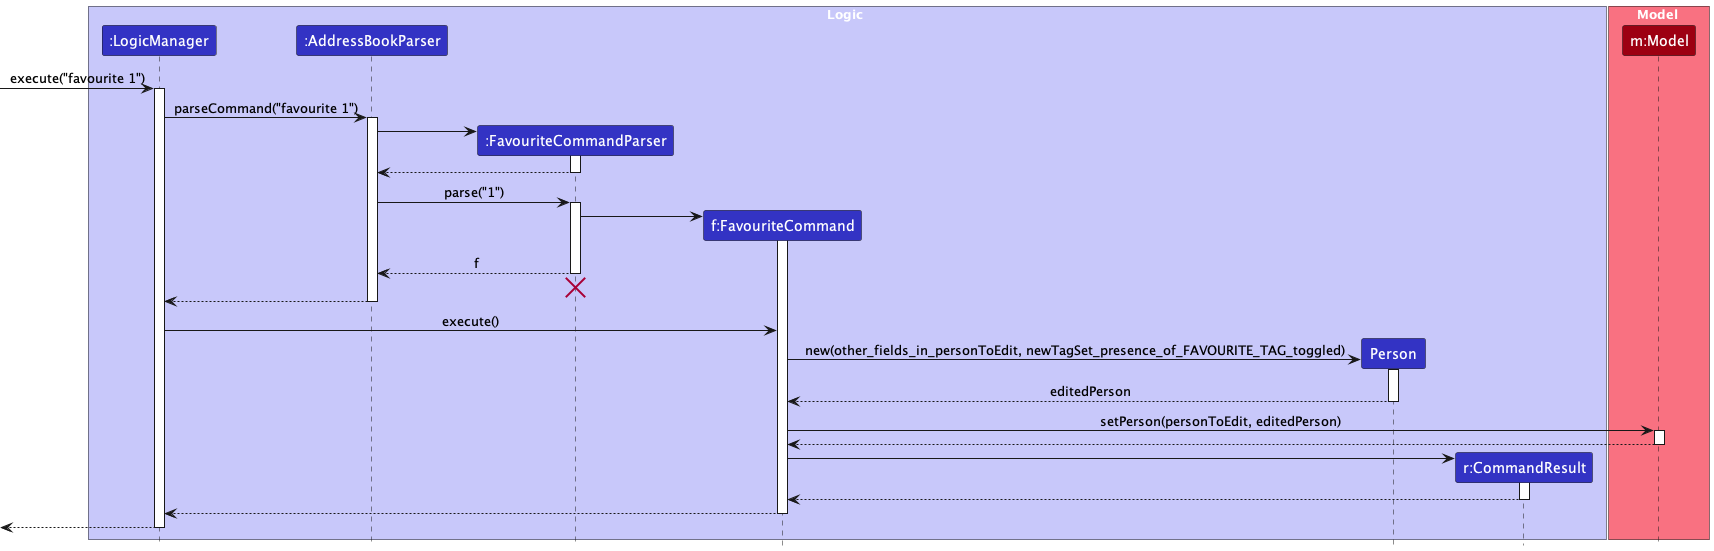

The diagram above was rendered by PlantUML. Its source (embedded in the PNG):
@startuml
!include style.puml
skinparam ArrowFontStyle plain

box Logic LOGIC_COLOR_T1
participant ":LogicManager" as LogicManager LOGIC_COLOR
participant ":AddressBookParser" as AddressBookParser LOGIC_COLOR
participant ":FavouriteCommandParser" as FavouriteCommandParser LOGIC_COLOR
participant "f:FavouriteCommand" as FavouriteCommand LOGIC_COLOR
participant "Person" as Person LOGIC_COLOR
participant "r:CommandResult" as CommandResult LOGIC_COLOR

end box

box Model MODEL_COLOR_T1
participant "m:Model" as Model MODEL_COLOR
end box

[-> LogicManager : execute("favourite 1")
activate LogicManager

LogicManager -> AddressBookParser : parseCommand("favourite 1")
activate AddressBookParser

create FavouriteCommandParser
AddressBookParser -> FavouriteCommandParser
activate FavouriteCommandParser

FavouriteCommandParser --> AddressBookParser
deactivate FavouriteCommandParser

AddressBookParser -> FavouriteCommandParser : parse("1")
activate FavouriteCommandParser

create FavouriteCommand
FavouriteCommandParser -> FavouriteCommand
activate FavouriteCommand

FavouriteCommandParser --> AddressBookParser : f
deactivate FavouriteCommandParser

FavouriteCommandParser -[hidden]-> AddressBookParser
destroy FavouriteCommandParser

AddressBookParser --> LogicManager
deactivate AddressBookParser

LogicManager -> FavouriteCommand : execute()

create Person
FavouriteCommand -> Person : new(other_fields_in_personToEdit, newTagSet_presence_of_FAVOURITE_TAG_toggled)
activate Person

Person --> FavouriteCommand : editedPerson
deactivate Person


FavouriteCommand -> Model : setPerson(personToEdit, editedPerson)
activate Model
Model --> FavouriteCommand
deactivate Model



create CommandResult
FavouriteCommand -> CommandResult
activate CommandResult

CommandResult --> FavouriteCommand
deactivate CommandResult
FavouriteCommand --> LogicManager
deactivate FavouriteCommand

return
@enduml